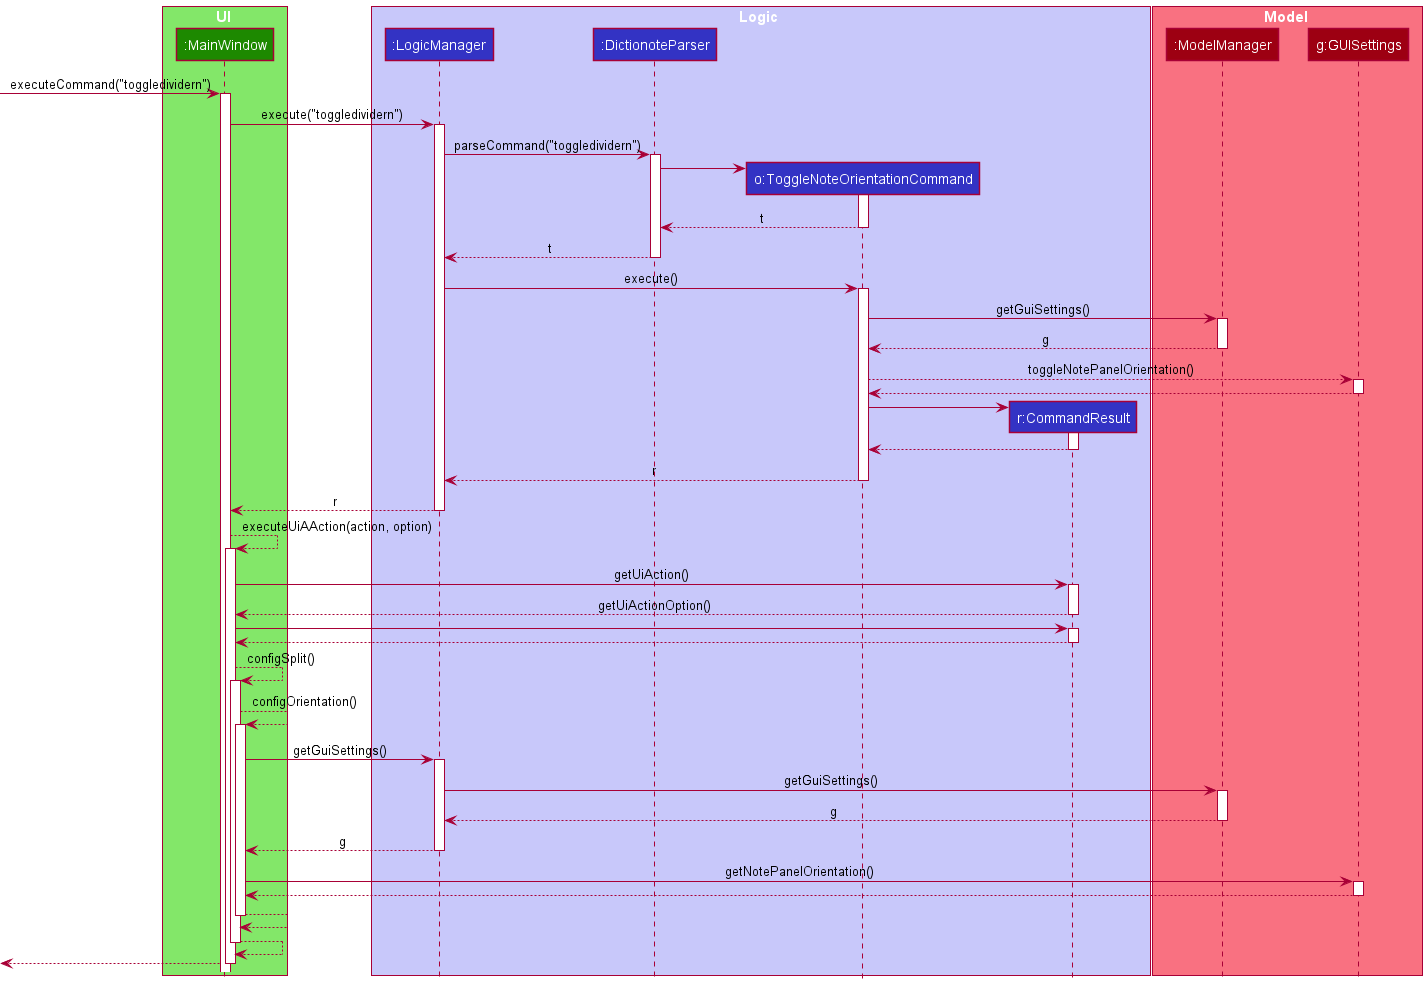

The diagram above was rendered by PlantUML. Its source (embedded in the PNG):
@startuml
!include style.puml

box UI UI_COLOR_T1
participant ":MainWindow" as MainWindow UI_COLOR
end box

box Logic LOGIC_COLOR_T1
participant ":LogicManager" as LogicManager LOGIC_COLOR
participant ":DictionoteParser" as DictionoteParser LOGIC_COLOR
participant "o:ToggleNoteOrientationCommand" as ToggleNoteOrientationCommand LOGIC_COLOR
participant "r:CommandResult" as CommandResult LOGIC_COLOR
end box

box Model MODEL_COLOR_T1
participant ":ModelManager" as ModelManager MODEL_COLOR
participant "g:GUISettings" as GUISettings MODEL_COLOR
end box

[-> MainWindow : executeCommand("toggledividern")
activate MainWindow


MainWindow-> LogicManager : execute("toggledividern")
activate LogicManager

LogicManager -> DictionoteParser : parseCommand("toggledividern")
activate DictionoteParser

create ToggleNoteOrientationCommand
DictionoteParser -> ToggleNoteOrientationCommand
activate ToggleNoteOrientationCommand

ToggleNoteOrientationCommand --> DictionoteParser : t
deactivate ToggleNoteOrientationCommand


DictionoteParser --> LogicManager : t
deactivate DictionoteParser

LogicManager -> ToggleNoteOrientationCommand : execute()
activate ToggleNoteOrientationCommand

ToggleNoteOrientationCommand -> ModelManager : getGuiSettings()
activate ModelManager

ModelManager --> ToggleNoteOrientationCommand : g
deactivate ModelManager

ToggleNoteOrientationCommand --> GUISettings : toggleNotePanelOrientation()
activate GUISettings

GUISettings --> ToggleNoteOrientationCommand :
deactivate GUISettings


create CommandResult
ToggleNoteOrientationCommand -> CommandResult
activate CommandResult

CommandResult --> ToggleNoteOrientationCommand
deactivate CommandResult

ToggleNoteOrientationCommand --> LogicManager : r
deactivate ToggleNoteOrientationCommand

LogicManager --> MainWindow : r
deactivate LogicManager


MainWindow --> MainWindow : executeUiAAction(action, option)
activate MainWindow


MainWindow -> CommandResult : getUiAction()
activate CommandResult

CommandResult --> MainWindow : getUiActionOption()
deactivate CommandResult


MainWindow -> CommandResult
activate CommandResult

CommandResult --> MainWindow
deactivate CommandResult

MainWindow --> MainWindow : configSplit()
activate MainWindow

MainWindow --> MainWindow : configOrientation()
activate MainWindow


MainWindow -> LogicManager : getGuiSettings()
activate LogicManager

LogicManager -> ModelManager : getGuiSettings()
activate ModelManager

ModelManager --> LogicManager : g
deactivate ModelManager

LogicManager --> MainWindow : g
deactivate LogicManager

MainWindow -> GUISettings : getNotePanelOrientation()
activate GUISettings

GUISettings --> MainWindow
deactivate GUISettings

MainWindow --> MainWindow
deactivate MainWindow

MainWindow --> MainWindow
deactivate MainWindow

[<--MainWindow
deactivate MainWindow
@enduml